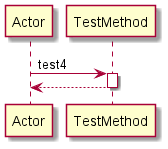

The diagram above was rendered by PlantUML. Its source (embedded in the PNG):
@startuml 
participant Actor 
Actor -> TestMethod: test4
activate TestMethod
return 
@enduml